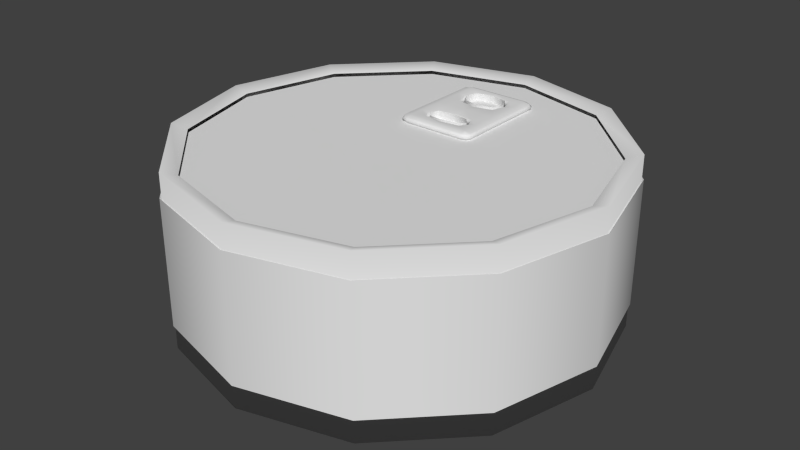 # Source: CanOfTuna.blend  (saved by Blender 2.75.0; exported with 4.5.12 LTS)
import bpy
from mathutils import Matrix  # noqa: F401  (used for matrix-valued properties, if any)

bpy.ops.wm.read_factory_settings(use_empty=True)
scene = bpy.context.scene
scene.name = 'Scene'

# ---- collections
col_collection_1 = bpy.data.collections.new('Collection 1'); scene.collection.children.link(col_collection_1)

# ---- world
world_world = bpy.data.worlds.new('World'); scene.world = world_world
world_world.color = (0.05088, 0.05088, 0.05088)
world_world.use_sun_shadow = False
world_world.sun_shadow_jitter_overblur = 0.0
world_world.cycles.sampling_method = 'MANUAL'
world_world.cycles.sample_map_resolution = 256

# ---- meshes
me_cylinder = bpy.data.meshes.new('Cylinder')
me_cylinder.from_pydata([(0.0, 1.0, -1.0), (0.0, 1.0, 1.0), (0.5, 0.866, -1.0), (0.5, 0.866, 1.0), (0.866, 0.5, -1.0), (0.866, 0.5, 1.0), (1.0, -4.371e-08, -1.0), (1.0, -4.371e-08, 1.0), (0.866, -0.5, -1.0), (0.866, -0.5, 1.0), (0.5, -0.866, -1.0), (0.5, -0.866, 1.0), (1.51e-07, -1.0, -1.0), (1.51e-07, -1.0, 1.0), (-0.5, -0.866, -1.0), (-0.5, -0.866, 1.0), (-0.866, -0.5, -1.0), (-0.866, -0.5, 1.0), (-1.0, -4.649e-07, -1.0), (-1.0, -4.649e-07, 1.0), (-0.866, 0.5, -1.0), (-0.866, 0.5, 1.0), (-0.5, 0.866, -1.0), (-0.5, 0.866, 1.0), (-7.322e-10, 0.9263, 0.9414), (0.4631, 0.8022, 0.9414), (0.8022, 0.4631, 0.9414), (0.9263, -5.074e-08, 0.9414), (0.8022, -0.4631, 0.9414), (0.4631, -0.8022, 0.9414), (1.391e-07, -0.9263, 0.9414), (-0.4631, -0.8022, 0.9414), (-0.8022, -0.4631, 0.9414), (-0.9263, -4.409e-07, 0.9414), (-0.8022, 0.4631, 0.9414), (-0.4631, 0.8022, 0.9414), (-3.918e-10, 0.9606, -1.0), (0.4803, 0.8319, -1.0), (0.8319, 0.4803, -1.0), (0.9606, -4.747e-08, -1.0), (0.8319, -0.4803, -1.0), (0.4803, -0.8319, -1.0), (1.446e-07, -0.9606, -1.0), (-0.4803, -0.8319, -1.0), (-0.8319, -0.4803, -1.0), (-0.9606, -4.521e-07, -1.0), (-0.8319, 0.4803, -1.0), (-0.4803, 0.8319, -1.0), (-3.918e-10, 0.9606, -0.8759), (0.4803, 0.8319, -0.8759), (0.8319, 0.4803, -0.8759), (0.9606, -4.747e-08, -0.8759), (0.8319, -0.4803, -0.8759), (0.4803, -0.8319, -0.8759), (1.446e-07, -0.9606, -0.8759), (-0.4803, -0.8319, -0.8759), (-0.8319, -0.4803, -0.8759), (-0.9606, -4.521e-07, -0.8759), (-0.8319, 0.4803, -0.8759), (-0.4803, 0.8319, -0.8759)], [], [(0, 1, 3, 2), (2, 3, 5, 4), (4, 5, 7, 6), (6, 7, 9, 8), (8, 9, 11, 10), (10, 11, 13, 12), (12, 13, 15, 14), (14, 15, 17, 16), (16, 17, 19, 18), (18, 19, 21, 20), (1, 23, 35, 24), (22, 23, 1, 0), (20, 21, 23, 22), (20, 22, 47, 46), (23, 21, 34, 35), (21, 19, 33, 34), (19, 17, 32, 33), (17, 15, 31, 32), (15, 13, 30, 31), (13, 11, 29, 30), (11, 9, 28, 29), (9, 7, 27, 28), (7, 5, 26, 27), (5, 3, 25, 26), (3, 1, 24, 25), (41, 42, 54, 53), (2, 4, 38, 37), (18, 20, 46, 45), (16, 18, 45, 44), (14, 16, 44, 43), (12, 14, 43, 42), (10, 12, 42, 41), (8, 10, 41, 40), (6, 8, 40, 39), (22, 0, 36, 47), (0, 2, 37, 36), (4, 6, 39, 38), (48, 49, 50, 51, 52, 53, 54, 55, 56, 57, 58, 59), (38, 39, 51, 50), (45, 46, 58, 57), (42, 43, 55, 54), (39, 40, 52, 51), (46, 47, 59, 58), (36, 37, 49, 48), (43, 44, 56, 55), (40, 41, 53, 52), (47, 36, 48, 59), (37, 38, 50, 49), (44, 45, 57, 56)])
me_cylinder.polygons.foreach_set('use_smooth', [True] * 49)
me_cylinder.use_remesh_preserve_volume = False
me_cylinder.use_remesh_preserve_attributes = False
me_cylinder.use_mirror_vertex_groups = False
me_cylinder.update()
me_cylinder_004 = bpy.data.meshes.new('Cylinder.004')
me_cylinder_004.from_pydata([(0.0, 1.0, -1.0), (0.0, 1.0, 1.0), (0.5, 0.866, -1.0), (0.5, 0.866, 1.0), (0.866, 0.5, -1.0), (0.866, 0.5, 1.0), (1.0, -4.371e-08, -1.0), (1.0, -4.371e-08, 1.0), (0.866, -0.5, -1.0), (0.866, -0.5, 1.0), (0.5, -0.866, -1.0), (0.5, -0.866, 1.0), (1.51e-07, -1.0, -1.0), (1.51e-07, -1.0, 1.0), (-0.5, -0.866, -1.0), (-0.5, -0.866, 1.0), (-0.866, -0.5, -1.0), (-0.866, -0.5, 1.0), (-1.0, -4.649e-07, -1.0), (-1.0, -4.649e-07, 1.0), (-0.866, 0.5, -1.0), (-0.866, 0.5, 1.0), (-0.5, 0.866, -1.0), (-0.5, 0.866, 1.0)], [], [(0, 1, 3, 2), (2, 3, 5, 4), (4, 5, 7, 6), (6, 7, 9, 8), (8, 9, 11, 10), (10, 11, 13, 12), (12, 13, 15, 14), (14, 15, 17, 16), (16, 17, 19, 18), (18, 19, 21, 20), (22, 23, 1, 0), (20, 21, 23, 22)])
me_cylinder_004.polygons.foreach_set('use_smooth', [True] * 12)
_uv = me_cylinder_004.uv_layers.new(name='UVMap')
_uv.uv.foreach_set('vector', [1.004, -0.002156, 1.004, 0.9977, 0.837, 0.9977, 0.837, -0.002156, 0.837, -0.002156, 0.837, 0.9977, 0.6704, 0.9977, 0.6704, -0.002156, 0.6704, -0.002156, 0.6704, 0.9977, 0.5039, 0.9977, 0.5039, -0.002156, 0.5039, -0.002156, 0.5039, 0.9977, 0.3374, 0.9977, 0.3374, -0.002156, 0.3374, -0.002156, 0.3374, 0.9977, 0.1708, 0.9977, 0.1708, -0.002156, 0.1708, -0.002156, 0.1708, 0.9977, 0.00428, 0.9977, 0.00428, -0.002156, 0.9913, 0.01523, 0.9931, 0.996, 0.8296, 0.9968, 0.8278, 0.01596, 0.8278, 0.01596, 0.8296, 0.9968, 0.6661, 0.9975, 0.6643, 0.01669, 0.6643, 0.01669, 0.6661, 0.9975, 0.5026, 0.9982, 0.5008, 0.01742, 0.5008, 0.01742, 0.5026, 0.9982, 0.3391, 0.9989, 0.3373, 0.01814, 0.1738, 0.01887, 0.1756, 0.9997, 0.01205, 1.0, 0.01024, 0.0196, 0.3373, 0.01814, 0.3391, 0.9989, 0.1756, 0.9997, 0.1738, 0.01887])
me_cylinder_004.use_remesh_preserve_volume = False
me_cylinder_004.use_remesh_preserve_attributes = False
me_cylinder_004.use_mirror_vertex_groups = False
me_cylinder_004.update()
me_cube = bpy.data.meshes.new('Cube')
me_cube.from_pydata([(-1.0, 0.8919, 0.0), (0.7671, 1.0, 0.0), (1.0, -0.8692, 0.0), (-0.7671, -1.0, 0.0), (0.7671, 0.8919, -1.0), (-0.7671, 0.8919, 1.0), (-0.7671, -0.07535, 1.0), (-0.7671, 0.5131, 1.0), (0.7671, -0.07535, -1.0), (0.7671, 0.5131, -1.0), (1.0, 0.8919, 0.0), (1.0, 0.5131, 0.0), (-1.0, -0.07535, 0.0), (-1.0, 0.5131, 0.0), (-1.0, -0.8692, 0.0), (-1.0, -0.5658, 0.0), (0.7671, -0.8692, -1.0), (0.7671, -0.5658, -1.0), (-0.7671, -0.8692, 1.0), (-0.7671, -0.5658, 1.0), (1.0, -0.07535, 0.0), (1.0, -0.5658, 0.0), (0.7671, -0.5658, 1.0), (0.5342, 0.5131, 0.0), (0.7671, -0.8692, 1.0), (0.0, -0.8692, 1.0), (-0.7671, -0.5658, -1.0), (0.0, 0.7837, 0.0), (-0.7671, -0.8692, -1.0), (0.0, -0.8692, -1.0), (-0.7671, 0.5131, -1.0), (0.0, -0.7384, 0.0), (-0.7671, -0.07535, -1.0), (5.96e-08, -0.07535, -1.0), (0.7671, 0.5131, 1.0), (0.5342, -0.5658, 0.0), (0.7671, -0.07535, 1.0), (-5.96e-08, -0.07535, 1.0), (0.7671, 0.8919, 1.0), (0.0, 0.8919, 1.0), (-0.7671, 0.8919, -1.0), (0.0, 0.8919, -1.0), (0.7671, -1.0, 0.0), (0.0, -1.0, 0.0), (-0.7671, 1.0, 0.0), (0.0, 1.0, 0.0), (0.0, 0.2426, 0.0), (-0.5342, 0.5131, 0.0), (-0.5342, -0.5658, 0.0), (0.0, -0.3933, 0.0), (0.5342, 0.5131, 0.0), (0.0, 0.7837, 0.0), (0.0, -0.7384, 0.0), (0.5342, -0.5658, 0.0), (0.0, 0.2426, 0.0), (-0.5342, 0.5131, 0.0), (-0.5342, -0.5658, 0.0), (-1.49e-08, -0.3933, 0.0), (-0.9418, -0.9673, 0.0), (-0.9418, 0.8919, 0.75), (-0.9418, 0.973, 0.0), (-0.9418, -0.8692, -0.75), (0.7671, 0.973, 0.75), (0.9418, 0.973, 0.0), (-0.7671, 0.973, -0.75), (0.9418, -0.8692, 0.75), (0.9418, -0.9673, 0.0), (0.9418, 0.8919, -0.75), (-0.7671, -0.9673, 0.75), (0.7671, -0.9673, -0.75), (-0.9418, -0.07535, 0.75), (-0.9418, 0.5131, 0.75), (-0.9418, 0.8919, -0.75), (-0.9418, 0.5131, -0.75), (0.9418, 0.8919, 0.75), (0.9418, 0.5131, 0.75), (0.9418, -0.07535, -0.75), (0.9418, 0.5131, -0.75), (-0.7671, 0.2307, 1.0), (-0.7671, 0.7431, 1.0), (0.7671, 0.2307, -1.0), (0.7671, 0.7431, -1.0), (1.0, 0.7431, 0.0), (1.0, 0.2307, 0.0), (-1.0, 0.2307, 0.0), (-1.0, 0.7431, 0.0), (-0.9418, -0.07535, -0.75), (-0.9418, -0.5658, -0.75), (0.9418, -0.07535, 0.75), (0.9418, -0.5658, 0.75), (-0.9418, -0.8692, 0.75), (-0.9418, -0.5658, 0.75), (0.9418, -0.8692, -0.75), (0.9418, -0.5658, -0.75), (-1.0, -0.728, 0.0), (-1.0, -0.3569, 0.0), (0.7671, -0.728, -1.0), (0.7671, -0.3569, -1.0), (-0.7671, -0.728, 1.0), (-0.7671, -0.3569, 1.0), (1.0, -0.3569, 0.0), (1.0, -0.728, 0.0), (-0.7671, 0.973, 0.75), (0.0, 0.973, 0.75), (0.7671, 0.973, -0.75), (0.0, 0.973, -0.75), (0.7671, -0.9673, 0.75), (0.0, -0.9673, 0.75), (-0.7671, -0.9673, -0.75), (0.0, -0.9673, -0.75), (0.7671, 0.2307, 1.0), (-1.49e-08, 0.1631, 0.75), (0.7671, 0.7431, 1.0), (0.0, 0.8107, 0.75), (-0.7671, 0.2307, -1.0), (1.49e-08, 0.1631, -0.75), (-0.7671, 0.7431, -1.0), (0.0, 0.8107, -0.75), (-0.7671, -0.728, -1.0), (0.0, -0.7711, -0.75), (-0.7671, -0.3569, -1.0), (5.96e-08, -0.3138, -0.75), (0.7671, -0.728, 1.0), (0.0, -0.7711, 0.75), (0.7671, -0.3569, 1.0), (-5.96e-08, -0.3138, 0.75), (0.5924, -0.5658, 0.75), (-0.5924, -0.5658, 0.75), (0.4589, -0.8692, 1.0), (-0.4589, -0.8692, 1.0), (-0.5924, -0.5658, -0.75), (0.5924, -0.5658, -0.75), (-0.4589, -0.8692, -1.0), (0.4589, -0.8692, -1.0), (-0.5924, 0.5131, -0.75), (0.5924, 0.5131, -0.75), (-0.4589, -0.07535, -1.0), (0.4589, -0.07535, -1.0), (0.5924, 0.5131, 0.75), (-0.5924, 0.5131, 0.75), (0.4589, -0.07535, 1.0), (-0.4589, -0.07535, 1.0), (0.4589, 0.8919, 1.0), (-0.4589, 0.8919, 1.0), (-0.4589, 0.8919, -1.0), (0.4589, 0.8919, -1.0), (0.4589, -1.0, 0.0), (-0.4589, -1.0, 0.0), (-0.4589, 1.0, 0.0), (0.4589, 1.0, 0.0), (-0.4006, -0.6953, 0.0), (0.4006, -0.6953, 0.0), (0.4006, -0.4364, 0.0), (0.4006, 0.7161, 0.0), (-0.4006, 0.7161, 0.0), (0.4006, 0.3102, 0.0), (-0.4006, 0.3102, 0.0), (-0.4006, -0.4364, 0.0), (0.0, 0.2426, 1.0), (0.0, 0.7837, 1.0), (0.0, 0.2426, -1.0), (0.0, 0.7837, -1.0), (0.0, -0.7384, -1.0), (8.941e-08, -0.3933, -1.0), (0.0, -0.7384, 1.0), (-8.941e-08, -0.3933, 1.0), (0.5342, -0.5658, 1.0), (-0.5342, -0.5658, 1.0), (-0.5342, -0.5658, -1.0), (0.5342, -0.5658, -1.0), (-0.5342, 0.5131, -1.0), (0.5342, 0.5131, -1.0), (0.5342, 0.5131, 1.0), (-0.5342, 0.5131, 1.0), (-0.4006, -0.6953, 0.0), (0.4006, -0.6953, 0.0), (0.4006, -0.4364, 0.0), (0.4006, 0.7161, 0.0), (-0.4006, 0.7161, 0.0), (0.4006, 0.3102, 0.0), (-0.4006, 0.3102, 0.0), (-0.4006, -0.4364, 0.0), (-0.8965, -0.9419, -0.5556), (-0.8965, 0.9519, -0.5556), (0.8965, 0.9519, -0.5556), (0.8965, -0.9419, -0.5556), (-0.8965, -0.9419, 0.5556), (-0.8965, 0.9519, 0.5556), (0.8965, 0.9519, 0.5556), (0.8965, -0.9419, 0.5556), (-0.9418, 0.2307, 0.75), (-0.9418, 0.7431, 0.75), (-0.9418, 0.7431, -0.75), (-0.9418, 0.2307, -0.75), (0.9418, 0.7431, 0.75), (0.9418, 0.2307, 0.75), (0.9418, 0.2307, -0.75), (0.9418, 0.7431, -0.75), (-0.9418, -0.3569, -0.75), (-0.9418, -0.728, -0.75), (0.9418, -0.3569, 0.75), (0.9418, -0.728, 0.75), (-0.9418, -0.728, 0.75), (-0.9418, -0.3569, 0.75), (0.9418, -0.728, -0.75), (0.9418, -0.3569, -0.75), (-0.4589, 0.973, 0.75), (0.4589, 0.973, 0.75), (0.4589, 0.973, -0.75), (-0.4589, 0.973, -0.75), (0.4589, -0.9673, 0.75), (-0.4589, -0.9673, 0.75), (-0.4589, -0.9673, -0.75), (0.4589, -0.9673, -0.75), (0.486, 0.235, 0.84), (-0.486, 0.235, 0.84), (0.486, 0.7577, 0.84), (-0.486, 0.7577, 0.84), (-0.486, 0.235, -0.84), (0.486, 0.235, -0.84), (-0.486, 0.7577, -0.84), (0.486, 0.7577, -0.84), (-0.486, -0.7317, -0.84), (0.486, -0.7317, -0.84), (-0.486, -0.37, -0.84), (0.486, -0.37, -0.84), (0.486, -0.7317, 0.84), (-0.486, -0.7317, 0.84), (0.486, -0.37, 0.84), (-0.486, -0.37, 0.84), (0.4006, 0.3102, 1.0), (-0.4006, 0.3102, 1.0), (0.4006, 0.7161, 1.0), (-0.4006, 0.7161, 1.0), (-0.4006, 0.3102, -1.0), (0.4006, 0.3102, -1.0), (-0.4006, 0.7161, -1.0), (0.4006, 0.7161, -1.0), (-0.4006, -0.6953, -1.0), (0.4006, -0.6953, -1.0), (-0.4006, -0.4364, -1.0), (0.4006, -0.4364, -1.0), (0.4006, -0.6953, 1.0), (-0.4006, -0.6953, 1.0), (0.4006, -0.4364, 1.0), (-0.4006, -0.4364, 1.0)], [], [(0, 85, 191, 59), (0, 59, 187, 60), (0, 60, 183, 72), (0, 72, 192, 85), (1, 149, 207, 62), (1, 62, 188, 63), (1, 63, 184, 104), (1, 104, 208, 149), (2, 101, 201, 65), (2, 65, 189, 66), (2, 66, 185, 92), (2, 92, 204, 101), (3, 147, 211, 68), (3, 68, 186, 58), (3, 58, 182, 108), (3, 108, 212, 147), (4, 81, 221, 145), (4, 145, 208, 104), (4, 104, 184, 67), (4, 67, 197, 81), (5, 79, 217, 143), (5, 143, 206, 102), (5, 102, 187, 59), (5, 59, 191, 79), (6, 99, 229, 141), (6, 141, 215, 78), (6, 78, 190, 70), (6, 70, 203, 99), (7, 78, 215, 139), (7, 139, 217, 79), (7, 79, 191, 71), (7, 71, 190, 78), (8, 97, 225, 137), (8, 137, 219, 80), (8, 80, 196, 76), (8, 76, 205, 97), (9, 80, 219, 135), (9, 135, 221, 81), (9, 81, 197, 77), (9, 77, 196, 80), (10, 63, 188, 74), (10, 74, 194, 82), (10, 82, 197, 67), (10, 67, 184, 63), (11, 82, 194, 75), (11, 75, 195, 83), (11, 83, 196, 77), (11, 77, 197, 82), (12, 95, 203, 70), (12, 70, 190, 84), (12, 84, 193, 86), (12, 86, 198, 95), (13, 84, 190, 71), (13, 71, 191, 85), (13, 85, 192, 73), (13, 73, 193, 84), (14, 58, 186, 90), (14, 90, 202, 94), (14, 94, 199, 61), (14, 61, 182, 58), (15, 94, 202, 91), (15, 91, 203, 95), (15, 95, 198, 87), (15, 87, 199, 94), (16, 69, 213, 133), (16, 133, 223, 96), (16, 96, 204, 92), (16, 92, 185, 69), (17, 96, 223, 131), (17, 131, 225, 97), (17, 97, 205, 93), (17, 93, 204, 96), (18, 68, 211, 129), (18, 129, 227, 98), (18, 98, 202, 90), (18, 90, 186, 68), (19, 98, 227, 127), (19, 127, 229, 99), (19, 99, 203, 91), (19, 91, 202, 98), (20, 83, 195, 88), (20, 88, 200, 100), (20, 100, 205, 76), (20, 76, 196, 83), (21, 100, 200, 89), (21, 89, 201, 101), (21, 101, 204, 93), (21, 93, 205, 100), (22, 122, 201, 89), (22, 89, 200, 124), (22, 124, 228, 126), (22, 126, 226, 122), (23, 135, 219, 155), (23, 155, 214, 138), (23, 138, 216, 153), (23, 153, 221, 135), (24, 106, 189, 65), (24, 65, 201, 122), (24, 122, 226, 128), (24, 128, 210, 106), (25, 107, 210, 128), (25, 128, 226, 123), (25, 123, 227, 129), (25, 129, 211, 107), (26, 118, 199, 87), (26, 87, 198, 120), (26, 120, 224, 130), (26, 130, 222, 118), (27, 153, 216, 113), (27, 113, 217, 154), (27, 154, 220, 117), (27, 117, 221, 153), (28, 108, 182, 61), (28, 61, 199, 118), (28, 118, 222, 132), (28, 132, 212, 108), (29, 109, 212, 132), (29, 132, 222, 119), (29, 119, 223, 133), (29, 133, 213, 109), (30, 114, 193, 73), (30, 73, 192, 116), (30, 116, 220, 134), (30, 134, 218, 114), (31, 119, 222, 150), (31, 150, 227, 123), (31, 123, 226, 151), (31, 151, 223, 119), (32, 120, 198, 86), (32, 86, 193, 114), (32, 114, 218, 136), (32, 136, 224, 120), (33, 121, 224, 136), (33, 136, 218, 115), (33, 115, 219, 137), (33, 137, 225, 121), (34, 110, 195, 75), (34, 75, 194, 112), (34, 112, 216, 138), (34, 138, 214, 110), (35, 151, 226, 126), (35, 126, 228, 152), (35, 152, 225, 131), (35, 131, 223, 151), (36, 124, 200, 88), (36, 88, 195, 110), (36, 110, 214, 140), (36, 140, 228, 124), (37, 125, 228, 140), (37, 140, 214, 111), (37, 111, 215, 141), (37, 141, 229, 125), (38, 112, 194, 74), (38, 74, 188, 62), (38, 62, 207, 142), (38, 142, 216, 112), (39, 113, 216, 142), (39, 142, 207, 103), (39, 103, 206, 143), (39, 143, 217, 113), (40, 116, 192, 72), (40, 72, 183, 64), (40, 64, 209, 144), (40, 144, 220, 116), (41, 117, 220, 144), (41, 144, 209, 105), (41, 105, 208, 145), (41, 145, 221, 117), (42, 66, 189, 106), (42, 106, 210, 146), (42, 146, 213, 69), (42, 69, 185, 66), (43, 146, 210, 107), (43, 107, 211, 147), (43, 147, 212, 109), (43, 109, 213, 146), (44, 60, 187, 102), (44, 102, 206, 148), (44, 148, 209, 64), (44, 64, 183, 60), (45, 148, 206, 103), (45, 103, 207, 149), (45, 149, 208, 105), (45, 105, 209, 148), (46, 111, 214, 155), (46, 155, 219, 115), (46, 115, 218, 156), (46, 156, 215, 111), (47, 156, 218, 134), (47, 134, 220, 154), (47, 154, 217, 139), (47, 139, 215, 156), (48, 127, 227, 150), (48, 150, 222, 130), (48, 130, 224, 157), (48, 157, 229, 127), (49, 157, 224, 121), (49, 121, 225, 152), (49, 152, 228, 125), (49, 125, 229, 157), (50, 179, 235, 171), (50, 171, 237, 177), (50, 177, 232, 172), (50, 172, 230, 179), (51, 159, 232, 177), (51, 177, 237, 161), (51, 161, 236, 178), (51, 178, 233, 159), (52, 174, 238, 162), (52, 162, 239, 175), (52, 175, 242, 164), (52, 164, 243, 174), (53, 166, 242, 175), (53, 175, 239, 169), (53, 169, 241, 176), (53, 176, 244, 166), (54, 179, 230, 158), (54, 158, 231, 180), (54, 180, 234, 160), (54, 160, 235, 179), (55, 170, 234, 180), (55, 180, 231, 173), (55, 173, 233, 178), (55, 178, 236, 170), (56, 174, 243, 167), (56, 167, 245, 181), (56, 181, 240, 168), (56, 168, 238, 174), (57, 163, 240, 181), (57, 181, 245, 165), (57, 165, 244, 176), (57, 176, 241, 163)])
me_cube.polygons.foreach_set('use_smooth', [True] * 232)
_uv = me_cube.uv_layers.new(name='UVMap')
_uv.uv.foreach_set('vector', [0.1257, 0.2635, 0.1257, 0.2821, 1.873e-09, 0.2821, 0.0, 0.2635, 0.1257, 0.2635, 0.0, 0.2635, 1.873e-09, 0.2461, 0.1257, 0.2461, 0.1257, 0.2635, 0.1257, 0.2461, 0.2514, 0.2461, 0.2514, 0.2635, 0.1257, 0.2635, 0.2514, 0.2635, 0.2514, 0.2821, 0.1257, 0.2821, 0.1257, 0.02911, 0.1257, 0.06764, 1.311e-08, 0.06764, 7.493e-09, 0.02911, 0.1257, 0.02911, 7.493e-09, 0.02911, 0.0, 5.215e-08, 0.1257, 2.608e-08, 0.1257, 0.02911, 0.1257, 2.608e-08, 0.2514, 0.0, 0.2514, 0.02911, 0.1257, 0.02911, 0.2514, 0.02911, 0.2514, 0.06764, 0.1257, 0.06764, 0.3771, 0.2663, 0.3771, 0.284, 0.2514, 0.284, 0.2514, 0.2663, 0.3771, 0.2663, 0.2514, 0.2663, 0.2514, 0.25, 0.3771, 0.25, 0.3771, 0.2663, 0.3771, 0.25, 0.5028, 0.25, 0.5028, 0.2663, 0.3771, 0.2663, 0.5028, 0.2663, 0.5028, 0.284, 0.3771, 0.284, 0.4736, 0.125, 0.4348, 0.125, 0.4348, 1.304e-08, 0.4736, 7.451e-09, 0.4736, 0.125, 0.4736, 7.451e-09, 0.5028, 0.0, 0.5028, 0.125, 0.4736, 0.125, 0.5028, 0.125, 0.5028, 0.25, 0.4736, 0.25, 0.4736, 0.125, 0.4736, 0.25, 0.4348, 0.25, 0.4348, 0.125, 0.02928, 0.7365, 0.02928, 0.7179, 0.07535, 0.7145, 0.06803, 0.7365, 0.02928, 0.7365, 0.06803, 0.7365, 0.06803, 0.75, 0.02928, 0.75, 0.02928, 0.7365, 0.02928, 0.75, 1.49e-08, 0.75, 1.873e-08, 0.7365, 0.02928, 0.7365, 1.873e-08, 0.7365, 1.967e-08, 0.7179, 0.02928, 0.7179, 0.725, 0.01352, 0.725, 0.03211, 0.6789, 0.03549, 0.6862, 0.01352, 0.725, 0.01352, 0.6862, 0.01352, 0.6862, 6.519e-09, 0.725, 3.725e-09, 0.725, 0.01352, 0.725, 3.725e-09, 0.7543, 0.0, 0.7543, 0.01352, 0.725, 0.01352, 0.7543, 0.01352, 0.7543, 0.03211, 0.725, 0.03211, 0.725, 0.1344, 0.725, 0.1696, 0.6789, 0.1795, 0.6862, 0.1344, 0.725, 0.1344, 0.6862, 0.1344, 0.6789, 0.08622, 0.725, 0.09616, 0.725, 0.1344, 0.725, 0.09616, 0.7543, 0.09616, 0.7543, 0.1344, 0.725, 0.1344, 0.7543, 0.1344, 0.7543, 0.1696, 0.725, 0.1696, 0.725, 0.06086, 0.725, 0.09616, 0.6789, 0.08622, 0.6957, 0.06086, 0.725, 0.06086, 0.6957, 0.06086, 0.6789, 0.03549, 0.725, 0.03211, 0.725, 0.06086, 0.725, 0.03211, 0.7543, 0.03211, 0.7543, 0.06086, 0.725, 0.06086, 0.7543, 0.06086, 0.7543, 0.09616, 0.725, 0.09616, 0.02928, 0.6156, 0.02928, 0.5804, 0.07535, 0.5705, 0.06803, 0.6156, 0.02928, 0.6156, 0.06803, 0.6156, 0.07535, 0.6638, 0.02928, 0.6538, 0.02928, 0.6156, 0.02928, 0.6538, 9.366e-09, 0.6538, 7.493e-09, 0.6156, 0.02928, 0.6156, 7.493e-09, 0.6156, 6.556e-09, 0.5804, 0.02928, 0.5804, 0.02928, 0.6891, 0.02928, 0.6538, 0.07535, 0.6638, 0.05856, 0.6891, 0.02928, 0.6891, 0.05856, 0.6891, 0.07535, 0.7145, 0.02928, 0.7179, 0.02928, 0.6891, 0.02928, 0.7179, 1.967e-08, 0.7179, 1.499e-08, 0.6891, 0.02928, 0.6891, 1.499e-08, 0.6891, 9.366e-09, 0.6538, 0.02928, 0.6538, 0.3771, 0.4865, 0.3771, 0.5, 0.2514, 0.5, 0.2514, 0.4865, 0.3771, 0.4865, 0.2514, 0.4865, 0.2514, 0.4679, 0.3771, 0.4679, 0.3771, 0.4865, 0.3771, 0.4679, 0.5028, 0.4679, 0.5028, 0.4865, 0.3771, 0.4865, 0.5028, 0.4865, 0.5028, 0.5, 0.3771, 0.5, 0.3771, 0.4391, 0.3771, 0.4679, 0.2514, 0.4679, 0.2514, 0.4391, 0.3771, 0.4391, 0.2514, 0.4391, 0.2514, 0.4038, 0.3771, 0.4038, 0.3771, 0.4391, 0.3771, 0.4038, 0.5028, 0.4038, 0.5028, 0.4391, 0.3771, 0.4391, 0.5028, 0.4391, 0.5028, 0.4679, 0.3771, 0.4679, 0.1257, 0.3844, 0.1257, 0.4196, 1.686e-08, 0.4196, 1.499e-08, 0.3844, 0.1257, 0.3844, 1.499e-08, 0.3844, 1.311e-08, 0.3462, 0.1257, 0.3462, 0.1257, 0.3844, 0.1257, 0.3462, 0.2514, 0.3462, 0.2514, 0.3844, 0.1257, 0.3844, 0.2514, 0.3844, 0.2514, 0.4196, 0.1257, 0.4196, 0.1257, 0.3109, 0.1257, 0.3462, 1.311e-08, 0.3462, 7.493e-09, 0.3109, 0.1257, 0.3109, 7.493e-09, 0.3109, 1.873e-09, 0.2821, 0.1257, 0.2821, 0.1257, 0.3109, 0.1257, 0.2821, 0.2514, 0.2821, 0.2514, 0.3109, 0.1257, 0.3109, 0.2514, 0.3109, 0.2514, 0.3462, 0.1257, 0.3462, 0.1257, 0.4837, 0.1257, 0.5, 2.98e-08, 0.5, 2.997e-08, 0.4837, 0.1257, 0.4837, 2.997e-08, 0.4837, 2.81e-08, 0.466, 0.1257, 0.466, 0.1257, 0.4837, 0.1257, 0.466, 0.2514, 0.466, 0.2514, 0.4837, 0.1257, 0.4837, 0.2514, 0.4837, 0.2514, 0.5, 0.1257, 0.5, 0.1257, 0.4457, 0.1257, 0.466, 2.81e-08, 0.466, 2.248e-08, 0.4457, 0.1257, 0.4457, 2.248e-08, 0.4457, 1.686e-08, 0.4196, 0.1257, 0.4196, 0.1257, 0.4457, 0.1257, 0.4196, 0.2514, 0.4196, 0.2514, 0.4457, 0.1257, 0.4457, 0.2514, 0.4457, 0.2514, 0.466, 0.1257, 0.466, 0.02928, 0.5163, 0.02928, 0.5, 0.06803, 0.5, 0.06803, 0.5163, 0.02928, 0.5163, 0.06803, 0.5163, 0.07535, 0.5381, 0.02928, 0.534, 0.02928, 0.5163, 0.02928, 0.534, 9.366e-10, 0.534, 0.0, 0.5163, 0.02928, 0.5163, 0.0, 0.5163, 0.0, 0.5, 0.02928, 0.5, 0.02928, 0.5543, 0.02928, 0.534, 0.07535, 0.5381, 0.05856, 0.5543, 0.02928, 0.5543, 0.05856, 0.5543, 0.07535, 0.5705, 0.02928, 0.5804, 0.02928, 0.5543, 0.02928, 0.5804, 6.556e-09, 0.5804, 3.747e-09, 0.5543, 0.02928, 0.5543, 3.747e-09, 0.5543, 9.366e-10, 0.534, 0.02928, 0.534, 0.725, 0.2337, 0.725, 0.25, 0.6862, 0.25, 0.6862, 0.2337, 0.725, 0.2337, 0.6862, 0.2337, 0.6789, 0.2119, 0.725, 0.216, 0.725, 0.2337, 0.725, 0.216, 0.7543, 0.216, 0.7543, 0.2337, 0.725, 0.2337, 0.7543, 0.2337, 0.7543, 0.25, 0.725, 0.25, 0.725, 0.1957, 0.725, 0.216, 0.6789, 0.2119, 0.6957, 0.1957, 0.725, 0.1957, 0.6957, 0.1957, 0.6789, 0.1795, 0.725, 0.1696, 0.725, 0.1957, 0.725, 0.1696, 0.7543, 0.1696, 0.7543, 0.1957, 0.725, 0.1957, 0.7543, 0.1957, 0.7543, 0.216, 0.725, 0.216, 0.3771, 0.3656, 0.3771, 0.4038, 0.2514, 0.4038, 0.2514, 0.3656, 0.3771, 0.3656, 0.2514, 0.3656, 0.2514, 0.3304, 0.3771, 0.3304, 0.3771, 0.3656, 0.3771, 0.3304, 0.5028, 0.3304, 0.5028, 0.3656, 0.3771, 0.3656, 0.5028, 0.3656, 0.5028, 0.4038, 0.3771, 0.4038, 0.3771, 0.3043, 0.3771, 0.3304, 0.2514, 0.3304, 0.2514, 0.3043, 0.3771, 0.3043, 0.2514, 0.3043, 0.2514, 0.284, 0.3771, 0.284, 0.3771, 0.3043, 0.3771, 0.284, 0.5028, 0.284, 0.5028, 0.3043, 0.3771, 0.3043, 0.5028, 0.3043, 0.5028, 0.3304, 0.3771, 0.3304, 0.5321, 0.1957, 0.5321, 0.216, 0.5028, 0.216, 0.5028, 0.1957, 0.5321, 0.1957, 0.5028, 0.1957, 0.5028, 0.1696, 0.5321, 0.1696, 0.5321, 0.1957, 0.5321, 0.1696, 0.5782, 0.1795, 0.5614, 0.1957, 0.5321, 0.1957, 0.5614, 0.1957, 0.5782, 0.2119, 0.5321, 0.216, 0.9226, 0.125, 0.9226, 0.25, 0.8886, 0.25, 0.8886, 0.125, 0.9226, 0.125, 0.8886, 0.125, 0.8886, 1.49e-08, 0.9226, 7.451e-09, 0.9226, 0.125, 0.9226, 7.451e-09, 0.9566, 0.0, 0.9566, 0.125, 0.9226, 0.125, 0.9566, 0.125, 0.9566, 0.25, 0.9226, 0.25, 0.5321, 0.2337, 0.5321, 0.25, 0.5028, 0.25, 0.5028, 0.2337, 0.5321, 0.2337, 0.5028, 0.2337, 0.5028, 0.216, 0.5321, 0.216, 0.5321, 0.2337, 0.5321, 0.216, 0.5782, 0.2119, 0.5709, 0.2337, 0.5321, 0.2337, 0.5709, 0.2337, 0.5709, 0.25, 0.5321, 0.25, 0.6286, 0.2337, 0.6286, 0.25, 0.5709, 0.25, 0.5709, 0.2337, 0.6286, 0.2337, 0.5709, 0.2337, 0.5782, 0.2119, 0.6286, 0.2173, 0.6286, 0.2337, 0.6286, 0.2173, 0.6789, 0.2119, 0.6862, 0.2337, 0.6286, 0.2337, 0.6862, 0.2337, 0.6862, 0.25, 0.6286, 0.25, 0.2221, 0.5543, 0.2221, 0.534, 0.2514, 0.534, 0.2514, 0.5543, 0.2221, 0.5543, 0.2514, 0.5543, 0.2514, 0.5804, 0.2221, 0.5804, 0.2221, 0.5543, 0.2221, 0.5804, 0.1761, 0.5705, 0.1929, 0.5543, 0.2221, 0.5543, 0.1929, 0.5543, 0.1761, 0.5381, 0.2221, 0.534, 0.8214, 0.125, 0.7543, 0.125, 0.7543, 0.0, 0.8214, 0.0, 0.8214, 0.125, 0.8214, 0.0, 0.8886, 0.0, 0.8886, 0.125, 0.8214, 0.125, 0.8886, 0.125, 0.8886, 0.25, 0.8214, 0.25, 0.8214, 0.125, 0.8214, 0.25, 0.7543, 0.25, 0.7543, 0.125, 0.2221, 0.5163, 0.2221, 0.5, 0.2514, 0.5, 0.2514, 0.5163, 0.2221, 0.5163, 0.2514, 0.5163, 0.2514, 0.534, 0.2221, 0.534, 0.2221, 0.5163, 0.2221, 0.534, 0.1761, 0.5381, 0.1834, 0.5163, 0.2221, 0.5163, 0.1834, 0.5163, 0.1834, 0.5, 0.2221, 0.5, 0.1257, 0.5163, 0.1257, 0.5, 0.1834, 0.5, 0.1834, 0.5163, 0.1257, 0.5163, 0.1834, 0.5163, 0.1761, 0.5381, 0.1257, 0.5327, 0.1257, 0.5163, 0.1257, 0.5327, 0.07535, 0.5381, 0.06803, 0.5163, 0.1257, 0.5163, 0.06803, 0.5163, 0.06803, 0.5, 0.1257, 0.5, 0.2221, 0.6891, 0.2221, 0.6538, 0.2514, 0.6538, 0.2514, 0.6891, 0.2221, 0.6891, 0.2514, 0.6891, 0.2514, 0.7179, 0.2221, 0.7179, 0.2221, 0.6891, 0.2221, 0.7179, 0.1761, 0.7145, 0.1929, 0.6891, 0.2221, 0.6891, 0.1929, 0.6891, 0.1761, 0.6638, 0.2221, 0.6538, 0.5872, 0.625, 0.5872, 0.75, 0.52, 0.75, 0.52, 0.625, 0.5872, 0.625, 0.52, 0.625, 0.52, 0.5, 0.5872, 0.5, 0.5872, 0.625, 0.5872, 0.5, 0.6543, 0.5, 0.6543, 0.625, 0.5872, 0.625, 0.6543, 0.625, 0.6543, 0.75, 0.5872, 0.75, 0.2221, 0.6156, 0.2221, 0.5804, 0.2514, 0.5804, 0.2514, 0.6156, 0.2221, 0.6156, 0.2514, 0.6156, 0.2514, 0.6538, 0.2221, 0.6538, 0.2221, 0.6156, 0.2221, 0.6538, 0.1761, 0.6638, 0.1834, 0.6156, 0.2221, 0.6156, 0.1834, 0.6156, 0.1761, 0.5705, 0.2221, 0.5804, 0.1257, 0.6156, 0.1257, 0.5758, 0.1761, 0.5705, 0.1834, 0.6156, 0.1257, 0.6156, 0.1834, 0.6156, 0.1761, 0.6638, 0.1257, 0.6553, 0.1257, 0.6156, 0.1257, 0.6553, 0.07535, 0.6638, 0.06803, 0.6156, 0.1257, 0.6156, 0.06803, 0.6156, 0.07535, 0.5705, 0.1257, 0.5758, 0.5321, 0.06086, 0.5321, 0.09616, 0.5028, 0.09616, 0.5028, 0.06086, 0.5321, 0.06086, 0.5028, 0.06086, 0.5028, 0.03211, 0.5321, 0.03211, 0.5321, 0.06086, 0.5321, 0.03211, 0.5782, 0.03549, 0.5614, 0.06086, 0.5321, 0.06086, 0.5614, 0.06086, 0.5782, 0.08622, 0.5321, 0.09616, 0.0217, 0.875, 1.499e-08, 0.875, 0.0, 0.75, 0.0217, 0.75, 0.0217, 0.875, 0.0217, 0.75, 0.04339, 0.75, 0.04339, 0.875, 0.0217, 0.875, 0.04339, 0.875, 0.04339, 1.0, 0.0217, 1.0, 0.0217, 0.875, 0.0217, 1.0, 2.98e-08, 1.0, 1.499e-08, 0.875, 0.5321, 0.1344, 0.5321, 0.1696, 0.5028, 0.1696, 0.5028, 0.1344, 0.5321, 0.1344, 0.5028, 0.1344, 0.5028, 0.09616, 0.5321, 0.09616, 0.5321, 0.1344, 0.5321, 0.09616, 0.5782, 0.08622, 0.5709, 0.1344, 0.5321, 0.1344, 0.5709, 0.1344, 0.5782, 0.1795, 0.5321, 0.1696, 0.6286, 0.1344, 0.6286, 0.1742, 0.5782, 0.1795, 0.5709, 0.1344, 0.6286, 0.1344, 0.5709, 0.1344, 0.5782, 0.08622, 0.6286, 0.09468, 0.6286, 0.1344, 0.6286, 0.09468, 0.6789, 0.08622, 0.6862, 0.1344, 0.6286, 0.1344, 0.6862, 0.1344, 0.6789, 0.1795, 0.6286, 0.1742, 0.5321, 0.01352, 0.5321, 0.03211, 0.5028, 0.03211, 0.5028, 0.01352, 0.5321, 0.01352, 0.5028, 0.01352, 0.5028, 1.49e-08, 0.5321, 1.118e-08, 0.5321, 0.01352, 0.5321, 1.118e-08, 0.5709, 8.382e-09, 0.5709, 0.01352, 0.5321, 0.01352, 0.5709, 0.01352, 0.5782, 0.03549, 0.5321, 0.03211, 0.6286, 0.01352, 0.6286, 0.02704, 0.5782, 0.03549, 0.5709, 0.01352, 0.6286, 0.01352, 0.5709, 0.01352, 0.5709, 8.382e-09, 0.6286, 7.451e-09, 0.6286, 0.01352, 0.6286, 7.451e-09, 0.6862, 6.519e-09, 0.6862, 0.01352, 0.6286, 0.01352, 0.6862, 0.01352, 0.6789, 0.03549, 0.6286, 0.02704, 0.2221, 0.7365, 0.2221, 0.7179, 0.2514, 0.7179, 0.2514, 0.7365, 0.2221, 0.7365, 0.2514, 0.7365, 0.2514, 0.75, 0.2221, 0.75, 0.2221, 0.7365, 0.2221, 0.75, 0.1834, 0.75, 0.1834, 0.7365, 0.2221, 0.7365, 0.1834, 0.7365, 0.1761, 0.7145, 0.2221, 0.7179, 0.1257, 0.7365, 0.1257, 0.723, 0.1761, 0.7145, 0.1834, 0.7365, 0.1257, 0.7365, 0.1834, 0.7365, 0.1834, 0.75, 0.1257, 0.75, 0.1257, 0.7365, 0.1257, 0.75, 0.06803, 0.75, 0.06803, 0.7365, 0.1257, 0.7365, 0.06803, 0.7365, 0.07535, 0.7145, 0.1257, 0.723, 0.2807, 0.125, 0.2514, 0.125, 0.2514, 2.98e-08, 0.2807, 2.235e-08, 0.2807, 0.125, 0.2807, 2.235e-08, 0.3195, 1.676e-08, 0.3195, 0.125, 0.2807, 0.125, 0.3195, 0.125, 0.3195, 0.25, 0.2807, 0.25, 0.2807, 0.125, 0.2807, 0.25, 0.2514, 0.25, 0.2514, 0.125, 0.3771, 0.125, 0.3195, 0.125, 0.3195, 1.676e-08, 0.3771, 1.49e-08, 0.3771, 0.125, 0.3771, 1.49e-08, 0.4348, 1.304e-08, 0.4348, 0.125, 0.3771, 0.125, 0.4348, 0.125, 0.4348, 0.25, 0.3771, 0.25, 0.3771, 0.125, 0.3771, 0.25, 0.3195, 0.25, 0.3195, 0.125, 0.1257, 0.2209, 0.1257, 0.2461, 1.873e-09, 0.2461, 7.493e-09, 0.2209, 0.1257, 0.2209, 7.493e-09, 0.2209, 1.311e-08, 0.1824, 0.1257, 0.1824, 0.1257, 0.2209, 0.1257, 0.1824, 0.2514, 0.1824, 0.2514, 0.2209, 0.1257, 0.2209, 0.2514, 0.2209, 0.2514, 0.2461, 0.1257, 0.2461, 0.1257, 0.125, 0.1257, 0.1824, 1.311e-08, 0.1824, 1.499e-08, 0.125, 0.1257, 0.125, 1.499e-08, 0.125, 1.311e-08, 0.06764, 0.1257, 0.06764, 0.1257, 0.125, 0.1257, 0.06764, 0.2514, 0.06764, 0.2514, 0.125, 0.1257, 0.125, 0.2514, 0.125, 0.2514, 0.1824, 0.1257, 0.1824, 0.3186, 0.625, 0.3186, 0.75, 0.2514, 0.75, 0.2514, 0.625, 0.3186, 0.625, 0.2514, 0.625, 0.2514, 0.5, 0.3186, 0.5, 0.3186, 0.625, 0.3186, 0.5, 0.3857, 0.5, 0.3857, 0.625, 0.3186, 0.625, 0.3857, 0.625, 0.3857, 0.75, 0.3186, 0.75, 0.8227, 0.625, 0.7886, 0.625, 0.7886, 0.5, 0.8227, 0.5, 0.8227, 0.625, 0.8227, 0.5, 0.8567, 0.5, 0.8567, 0.625, 0.8227, 0.625, 0.8567, 0.625, 0.8567, 0.75, 0.8227, 0.75, 0.8227, 0.625, 0.8227, 0.75, 0.7886, 0.75, 0.7886, 0.625, 0.9464, 0.625, 0.9464, 0.75, 0.9247, 0.75, 0.9247, 0.625, 0.9464, 0.625, 0.9247, 0.625, 0.9247, 0.5, 0.9464, 0.5, 0.9464, 0.625, 0.9464, 0.5, 0.9681, 0.5, 0.9681, 0.625, 0.9464, 0.625, 0.9681, 0.625, 0.9681, 0.75, 0.9464, 0.75, 0.7043, 0.375, 0.7715, 0.375, 0.7715, 0.5, 0.7043, 0.5, 0.7043, 0.375, 0.7043, 0.5, 0.6372, 0.5, 0.6372, 0.375, 0.7043, 0.375, 0.6372, 0.375, 0.6372, 0.25, 0.7043, 0.25, 0.7043, 0.375, 0.7043, 0.25, 0.7715, 0.25, 0.7715, 0.375, 0.9398, 0.375, 0.9058, 0.375, 0.9058, 0.25, 0.9398, 0.25, 0.9398, 0.375, 0.9398, 0.25, 0.9738, 0.25, 0.9738, 0.375, 0.9398, 0.375, 0.9738, 0.375, 0.9738, 0.5, 0.9398, 0.5, 0.9398, 0.375, 0.9398, 0.5, 0.9058, 0.5, 0.9058, 0.375, 0.4529, 0.625, 0.4529, 0.5, 0.52, 0.5, 0.52, 0.625, 0.4529, 0.625, 0.52, 0.625, 0.52, 0.75, 0.4529, 0.75, 0.4529, 0.625, 0.4529, 0.75, 0.3857, 0.75, 0.3857, 0.625, 0.4529, 0.625, 0.3857, 0.625, 0.3857, 0.5, 0.4529, 0.5, 0.8386, 0.375, 0.9058, 0.375, 0.9058, 0.5, 0.8386, 0.5, 0.8386, 0.375, 0.8386, 0.5, 0.7715, 0.5, 0.7715, 0.375, 0.8386, 0.375, 0.7715, 0.375, 0.7715, 0.25, 0.8386, 0.25, 0.8386, 0.375, 0.8386, 0.25, 0.9058, 0.25, 0.9058, 0.375, 0.9783, 0.125, 0.9783, 0.25, 0.9566, 0.25, 0.9566, 0.125, 0.9783, 0.125, 0.9566, 0.125, 0.9566, 0.0, 0.9783, 0.0, 0.9783, 0.125, 0.9783, 0.0, 1.0, 0.0, 1.0, 0.125, 0.9783, 0.125, 1.0, 0.125, 1.0, 0.25, 0.9783, 0.25, 0.7215, 0.625, 0.6543, 0.625, 0.6543, 0.5, 0.7215, 0.5, 0.7215, 0.625, 0.7215, 0.5, 0.7886, 0.5, 0.7886, 0.625, 0.7215, 0.625, 0.7886, 0.625, 0.7886, 0.75, 0.7215, 0.75, 0.7215, 0.625, 0.7215, 0.75, 0.6543, 0.75, 0.6543, 0.625, 0.8907, 0.625, 0.8907, 0.75, 0.8567, 0.75, 0.8567, 0.625, 0.8907, 0.625, 0.8567, 0.625, 0.8567, 0.5, 0.8907, 0.5, 0.8907, 0.625, 0.8907, 0.5, 0.9247, 0.5, 0.9247, 0.625, 0.8907, 0.625, 0.9247, 0.625, 0.9247, 0.75, 0.8907, 0.75, 0.06509, 0.875, 0.04339, 0.875, 0.04339, 0.75, 0.06509, 0.75, 0.06509, 0.875, 0.06509, 0.75, 0.08678, 0.75, 0.08678, 0.875, 0.06509, 0.875, 0.08678, 0.875, 0.08678, 1.0, 0.06509, 1.0, 0.06509, 0.875, 0.06509, 1.0, 0.04339, 1.0, 0.04339, 0.875, 0.57, 0.375, 0.57, 0.5, 0.5028, 0.5, 0.5028, 0.375, 0.57, 0.375, 0.5028, 0.375, 0.5028, 0.25, 0.57, 0.25, 0.57, 0.375, 0.57, 0.25, 0.6372, 0.25, 0.6372, 0.375, 0.57, 0.375, 0.6372, 0.375, 0.6372, 0.5, 0.57, 0.5])
me_cube.use_remesh_preserve_volume = False
me_cube.use_remesh_preserve_attributes = False
me_cube.use_mirror_vertex_groups = False
me_cube.update()
me_cylinder_001 = bpy.data.meshes.new('Cylinder.001')
me_cylinder_001.from_pydata([(-7.322e-10, 0.9263, 0.9414), (0.4631, 0.8022, 0.9414), (0.8022, 0.4631, 0.9414), (0.9263, -5.074e-08, 0.9414), (0.8022, -0.4631, 0.9414), (0.4631, -0.8022, 0.9414), (1.391e-07, -0.9263, 0.9414), (-0.4631, -0.8022, 0.9414), (-0.8022, -0.4631, 0.9414), (-0.9263, -4.409e-07, 0.9414), (-0.8022, 0.4631, 0.9414), (-0.4631, 0.8022, 0.9414), (-7.322e-10, 0.9263, 0.9262), (0.4631, 0.8022, 0.9262), (0.8022, 0.4631, 0.9262), (0.9263, -5.074e-08, 0.9262), (0.8022, -0.4631, 0.9262), (0.4631, -0.8022, 0.9262), (1.391e-07, -0.9263, 0.9262), (-0.4631, -0.8022, 0.9262), (-0.8022, -0.4631, 0.9262), (-0.9263, -4.409e-07, 0.9262), (-0.8022, 0.4631, 0.9262), (-0.4631, 0.8022, 0.9262)], [], [(1, 0, 11, 10, 9, 8, 7, 6, 5, 4, 3, 2), (13, 14, 15, 16, 17, 18, 19, 20, 21, 22, 23, 12)])
me_cylinder_001.polygons.foreach_set('use_smooth', [True] * 2)
_uv = me_cylinder_001.uv_layers.new(name='UVMap')
_uv.uv.foreach_set('vector', [0.0, 0.0, 0.0, 0.0, 0.0, 0.0, 0.0, 0.0, 0.0, 0.0, 0.0, 0.0, 0.0, 0.0, 0.0, 0.0, 0.0, 0.0, 0.0, 0.0, 0.0, 0.0, 0.0, 0.0, 0.866, 0.134, 0.9999, 0.3661, 0.9999, 0.6339, 0.866, 0.866, 0.6339, 0.9999, 0.3661, 0.9999, 0.134, 0.866, 0.0001, 0.6339, 9.998e-05, 0.3661, 0.134, 0.134, 0.3661, 0.0001, 0.6339, 9.998e-05])
me_cylinder_001.use_remesh_preserve_volume = False
me_cylinder_001.use_remesh_preserve_attributes = False
me_cylinder_001.use_mirror_vertex_groups = False
me_cylinder_001.update()
me_cylinder_002 = bpy.data.meshes.new('Cylinder.002')
me_cylinder_002.from_pydata([(0.0, 1.0, -1.0), (0.0, 1.0, 1.0), (0.5, 0.866, -1.0), (0.5, 0.866, 1.0), (0.866, 0.5, -1.0), (0.866, 0.5, 1.0), (1.0, -4.371e-08, -1.0), (1.0, -4.371e-08, 1.0), (0.866, -0.5, -1.0), (0.866, -0.5, 1.0), (0.5, -0.866, -1.0), (0.5, -0.866, 1.0), (1.51e-07, -1.0, -1.0), (1.51e-07, -1.0, 1.0), (-0.5, -0.866, -1.0), (-0.5, -0.866, 1.0), (-0.866, -0.5, -1.0), (-0.866, -0.5, 1.0), (-1.0, -4.649e-07, -1.0), (-1.0, -4.649e-07, 1.0), (-0.866, 0.5, -1.0), (-0.866, 0.5, 1.0), (-0.5, 0.866, -1.0), (-0.5, 0.866, 1.0), (-7.322e-10, 0.9263, 0.9414), (0.4631, 0.8022, 0.9414), (0.8022, 0.4631, 0.9414), (0.9263, -5.074e-08, 0.9414), (0.8022, -0.4631, 0.9414), (0.4631, -0.8022, 0.9414), (1.391e-07, -0.9263, 0.9414), (-0.4631, -0.8022, 0.9414), (-0.8022, -0.4631, 0.9414), (-0.9263, -4.409e-07, 0.9414), (-0.8022, 0.4631, 0.9414), (-0.4631, 0.8022, 0.9414)], [], [(0, 2, 3, 1), (2, 4, 5, 3), (4, 6, 7, 5), (6, 8, 9, 7), (8, 10, 11, 9), (10, 12, 13, 11), (12, 14, 15, 13), (14, 16, 17, 15), (16, 18, 19, 17), (18, 20, 21, 19), (1, 24, 35, 23), (22, 0, 1, 23), (20, 22, 23, 21), (0, 22, 20, 18, 16, 14, 12, 10, 8, 6, 4, 2), (23, 35, 34, 21), (21, 34, 33, 19), (19, 33, 32, 17), (17, 32, 31, 15), (15, 31, 30, 13), (13, 30, 29, 11), (11, 29, 28, 9), (9, 28, 27, 7), (7, 27, 26, 5), (5, 26, 25, 3), (3, 25, 24, 1)])
me_cylinder_002.polygons.foreach_set('use_smooth', [True] * 25)
me_cylinder_002.use_remesh_preserve_volume = False
me_cylinder_002.use_remesh_preserve_attributes = False
me_cylinder_002.use_mirror_vertex_groups = False
me_cylinder_002.update()

# ---- objects
ob_canoftuna = bpy.data.objects.new('canOfTuna', me_cylinder)
ob_canbrand = bpy.data.objects.new('canBrand', me_cylinder_004)
ob_tab = bpy.data.objects.new('tab', me_cube)
ob_cantop = bpy.data.objects.new('canTop', me_cylinder_001)
ob_caninside = bpy.data.objects.new('canInside', me_cylinder_002)

# ---- transforms, parenting, visibility, modifiers, constraints
ob_canoftuna.location = (0.0, 0.0, 0.0)
ob_canoftuna.scale = (0.2868, 0.2868, 0.1165)
ob_canoftuna.lineart.crease_threshold = 0.0
ob_canbrand.parent = ob_canoftuna
ob_canbrand.matrix_parent_inverse = Matrix(((3.487, 0.0, 0.0, 0.0), (0.0, 3.487, 0.0, 0.0), (0.0, 0.0, 8.582, 0.0), (0.0, 0.0, 0.0, 1.0)))
ob_canbrand.location = (0.0, 0.0, 0.0)
ob_canbrand.scale = (0.2891, 0.2891, 0.08487)
ob_canbrand.lineart.crease_threshold = 0.0
ob_tab.parent = ob_canoftuna
ob_tab.matrix_parent_inverse = Matrix(((3.487, 0.0, 0.0, 0.0), (0.0, 3.487, 0.0, 0.0), (0.0, 0.0, 8.582, 0.0), (0.0, 0.0, 0.0, 1.0)))
ob_tab.location = (0.0, 0.1351, 0.109)
ob_tab.scale = (0.05411, 0.07222, 0.005786)
ob_tab.lineart.crease_threshold = 0.0
ob_cantop.parent = ob_canoftuna
ob_cantop.matrix_parent_inverse = Matrix(((3.487, 0.0, 0.0, 0.01074), (0.0, 3.487, 0.0, -0.02141), (0.0, 0.0, 8.582, -1.035), (0.0, 0.0, 0.0, 1.0)))
ob_cantop.location = (-0.003081, 0.006139, 0.116)
ob_cantop.scale = (0.2868, 0.2868, 0.1165)
ob_cantop.lineart.crease_threshold = 0.0
ob_caninside.parent = ob_canoftuna
ob_caninside.matrix_parent_inverse = Matrix(((3.487, 0.0, 0.0, 0.01074), (0.0, 3.487, 0.0, -0.02141), (0.0, 0.0, 8.582, -1.035), (0.0, 0.0, 0.0, 1.0)))
ob_caninside.location = (-0.003081, 0.006139, 0.1206)
ob_caninside.scale = (0.2831, 0.2831, 0.08947)
ob_caninside.lineart.crease_threshold = 0.0

# ---- collection membership
col_collection_1.objects.link(ob_canoftuna)
col_collection_1.objects.link(ob_canbrand)
col_collection_1.objects.link(ob_tab)
col_collection_1.objects.link(ob_cantop)
col_collection_1.objects.link(ob_caninside)

# ---- scene / render settings (as saved in the file)
scene.frame_start = 1; scene.frame_end = 250; scene.frame_set(1)
scene.render.engine = 'BLENDER_EEVEE_NEXT'
scene.render.resolution_percentage = 50
scene.render.dither_intensity = 0.0
scene.cycles.use_denoising = False
scene.cycles.samples = 10
scene.cycles.sampling_pattern = 'TABULATED_SOBOL'
scene.cycles.light_sampling_threshold = 0.0
scene.cycles.use_adaptive_sampling = False
scene.cycles.use_light_tree = False
scene.cycles.blur_glossy = 0.0
scene.cycles.pixel_filter_type = 'GAUSSIAN'
scene.cycles.sample_clamp_indirect = 0.0
scene.view_settings.view_transform = 'Standard'
bpy.context.view_layer.update()

# ---- added for rendering (the .blend has no active camera and no usable light): camera, sun
cam_auto = bpy.data.cameras.new('AutoCamera')
cam_auto.lens = 50.0
cam_auto.sensor_width = 36.0
cam_auto.clip_end = 1000.0
ob_auto_camera = bpy.data.objects.new('AutoCamera', cam_auto)
scene.collection.objects.link(ob_auto_camera)
ob_auto_camera.location = (0.786687, -0.944024, 0.629349)
ob_auto_camera.rotation_euler = (1.09748, -7.21219e-08, 0.694738)
scene.camera = ob_auto_camera
light_auto_sun = bpy.data.lights.new('AutoSun', 'SUN')
light_auto_sun.energy = 3.0
light_auto_sun.angle = 0.0523599
ob_auto_sun = bpy.data.objects.new('AutoSun', light_auto_sun)
scene.collection.objects.link(ob_auto_sun)
ob_auto_sun.rotation_euler = (0.872665, 0.174533, 0.523599)
bpy.context.view_layer.update()
